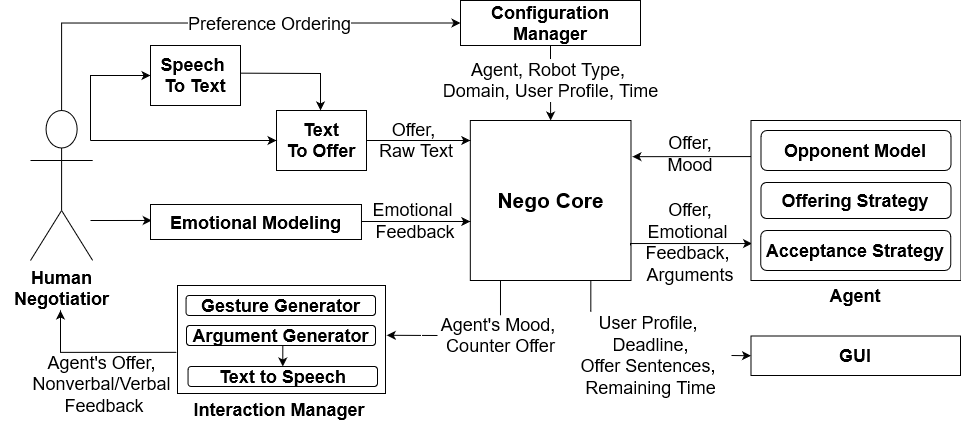

The diagram above was exported from draw.io. Its source (the exported page's mxGraphModel, read from the mxfile embedded in the PNG):
<mxGraphModel dx="2188" dy="714" grid="1" gridSize="10" guides="1" tooltips="1" connect="1" arrows="1" fold="1" page="1" pageScale="1" pageWidth="850" pageHeight="1100" math="0" shadow="0">
  <root>
    <mxCell id="sLbxBBHO_mAaLAO5M0sd-0" />
    <mxCell id="sLbxBBHO_mAaLAO5M0sd-1" parent="sLbxBBHO_mAaLAO5M0sd-0" />
    <mxCell id="rIFMDpwR3EkeAq-sZJzj-26" value="" style="edgeStyle=orthogonalEdgeStyle;rounded=0;orthogonalLoop=1;jettySize=auto;html=1;entryX=0.006;entryY=0.456;entryDx=0;entryDy=0;entryPerimeter=0;" parent="sLbxBBHO_mAaLAO5M0sd-1" target="sLbxBBHO_mAaLAO5M0sd-14" edge="1">
      <mxGeometry relative="1" as="geometry">
        <mxPoint y="320" as="sourcePoint" />
        <mxPoint x="50" y="320" as="targetPoint" />
        <Array as="points">
          <mxPoint x="20" y="320" />
          <mxPoint x="20" y="320" />
        </Array>
      </mxGeometry>
    </mxCell>
    <mxCell id="rIFMDpwR3EkeAq-sZJzj-24" value="" style="endArrow=classic;html=1;rounded=0;entryX=0;entryY=0.5;entryDx=0;entryDy=0;" parent="sLbxBBHO_mAaLAO5M0sd-1" target="rIFMDpwR3EkeAq-sZJzj-22" edge="1">
      <mxGeometry width="50" height="50" relative="1" as="geometry">
        <mxPoint y="240" as="sourcePoint" />
        <mxPoint x="216" y="310" as="targetPoint" />
        <Array as="points">
          <mxPoint y="175" />
        </Array>
      </mxGeometry>
    </mxCell>
    <mxCell id="sLbxBBHO_mAaLAO5M0sd-4" value="&lt;div style=&quot;font-size: 18px;&quot;&gt;Configuration Manager&lt;/div&gt;" style="rounded=0;whiteSpace=wrap;html=1;fontSize=18;movable=1;resizable=1;rotatable=1;deletable=1;editable=1;locked=0;connectable=1;fontStyle=1;align=center;textDirection=ltr;container=0;" parent="sLbxBBHO_mAaLAO5M0sd-1" vertex="1">
      <mxGeometry x="370" y="100" width="180" height="45" as="geometry" />
    </mxCell>
    <mxCell id="sLbxBBHO_mAaLAO5M0sd-7" value="&lt;font style=&quot;font-size: 21px;&quot;&gt;Nego Core&lt;/font&gt;" style="rounded=0;whiteSpace=wrap;html=1;fontSize=18;movable=1;resizable=1;rotatable=1;deletable=1;editable=1;locked=0;connectable=1;fontStyle=1;align=center;textDirection=ltr;container=0;" parent="sLbxBBHO_mAaLAO5M0sd-1" vertex="1">
      <mxGeometry x="379.8170731707317" y="220.00000000000003" width="160.67073170731706" height="160" as="geometry" />
    </mxCell>
    <mxCell id="sLbxBBHO_mAaLAO5M0sd-8" style="edgeStyle=orthogonalEdgeStyle;rounded=0;orthogonalLoop=1;jettySize=auto;html=1;exitX=0.5;exitY=1;exitDx=0;exitDy=0;fontSize=18;movable=1;resizable=1;rotatable=1;deletable=1;editable=1;locked=0;connectable=1;fontStyle=1;align=center;textDirection=ltr;" parent="sLbxBBHO_mAaLAO5M0sd-1" source="sLbxBBHO_mAaLAO5M0sd-4" target="sLbxBBHO_mAaLAO5M0sd-7" edge="1">
      <mxGeometry relative="1" as="geometry" />
    </mxCell>
    <mxCell id="sLbxBBHO_mAaLAO5M0sd-9" value="&lt;div style=&quot;font-size: 18px;&quot;&gt;Agent, Robot Type,&amp;nbsp;&lt;/div&gt;&lt;div style=&quot;font-size: 18px;&quot;&gt;Domain, User Profile, Time&lt;/div&gt;" style="edgeLabel;html=1;align=center;verticalAlign=middle;resizable=1;points=[];fontSize=18;movable=1;rotatable=1;deletable=1;editable=1;locked=0;connectable=1;fontStyle=0;textDirection=ltr;container=0;" parent="sLbxBBHO_mAaLAO5M0sd-8" vertex="1" connectable="0">
      <mxGeometry x="-0.0448" y="-1" relative="1" as="geometry">
        <mxPoint x="1" y="-1" as="offset" />
      </mxGeometry>
    </mxCell>
    <mxCell id="sLbxBBHO_mAaLAO5M0sd-11" value="GUI" style="rounded=0;whiteSpace=wrap;html=1;fontSize=18;movable=1;resizable=1;rotatable=1;deletable=1;editable=1;locked=0;connectable=1;fontStyle=1;align=center;textDirection=ltr;container=0;" parent="sLbxBBHO_mAaLAO5M0sd-1" vertex="1">
      <mxGeometry x="660.49" y="435.5" width="209.51" height="39.5" as="geometry" />
    </mxCell>
    <mxCell id="sLbxBBHO_mAaLAO5M0sd-13" value="&lt;div&gt;Text &lt;br&gt;&lt;/div&gt;&lt;div&gt;To Offer&lt;br&gt;&lt;/div&gt;" style="rounded=0;whiteSpace=wrap;html=1;fontSize=18;movable=1;resizable=1;rotatable=1;deletable=1;editable=1;locked=0;connectable=1;fontStyle=1;align=center;textDirection=ltr;container=0;" parent="sLbxBBHO_mAaLAO5M0sd-1" vertex="1">
      <mxGeometry x="186" y="210" width="90" height="60" as="geometry" />
    </mxCell>
    <mxCell id="sLbxBBHO_mAaLAO5M0sd-14" value="Emotional Modeling " style="rounded=0;whiteSpace=wrap;html=1;fontSize=18;movable=1;resizable=1;rotatable=1;deletable=1;editable=1;locked=0;connectable=1;fontStyle=1;align=center;textDirection=ltr;container=0;" parent="sLbxBBHO_mAaLAO5M0sd-1" vertex="1">
      <mxGeometry x="60" y="304" width="210.98" height="35" as="geometry" />
    </mxCell>
    <mxCell id="sLbxBBHO_mAaLAO5M0sd-15" value="" style="edgeStyle=orthogonalEdgeStyle;rounded=0;orthogonalLoop=1;jettySize=auto;html=1;exitX=1;exitY=0.5;exitDx=0;exitDy=0;fontSize=18;movable=1;resizable=1;rotatable=1;deletable=1;editable=1;locked=0;connectable=1;entryX=0;entryY=0.5;entryDx=0;entryDy=0;fontStyle=0;align=center;textDirection=ltr;" parent="sLbxBBHO_mAaLAO5M0sd-1" edge="1">
      <mxGeometry x="-0.0476" y="1" relative="1" as="geometry">
        <mxPoint x="379.8170731707317" y="321" as="targetPoint" />
        <Array as="points" />
        <mxPoint x="270.9756097560975" y="321" as="sourcePoint" />
        <mxPoint as="offset" />
      </mxGeometry>
    </mxCell>
    <mxCell id="sLbxBBHO_mAaLAO5M0sd-30" style="edgeStyle=orthogonalEdgeStyle;rounded=0;orthogonalLoop=1;jettySize=auto;html=1;exitX=1;exitY=0.5;exitDx=0;exitDy=0;fontSize=18;movable=1;resizable=1;rotatable=1;deletable=1;editable=1;locked=0;connectable=1;fontStyle=1;align=center;textDirection=ltr;" parent="sLbxBBHO_mAaLAO5M0sd-1" source="sLbxBBHO_mAaLAO5M0sd-13" edge="1">
      <mxGeometry relative="1" as="geometry">
        <mxPoint x="379.8170731707317" y="240.00000000000003" as="targetPoint" />
        <Array as="points">
          <mxPoint x="369.4512195121951" y="240.00000000000003" />
        </Array>
      </mxGeometry>
    </mxCell>
    <mxCell id="sLbxBBHO_mAaLAO5M0sd-31" value="&#10;&lt;div style=&quot;font-size: 18px;&quot;&gt;Emotional&amp;nbsp;&lt;/div&gt;&lt;div style=&quot;font-size: 18px;&quot;&gt;Feedback&lt;/div&gt;&#10;&#10;" style="text;html=1;strokeColor=none;fillColor=none;align=center;verticalAlign=middle;whiteSpace=wrap;rounded=0;fontSize=18;textDirection=ltr;container=0;" parent="sLbxBBHO_mAaLAO5M0sd-1" vertex="1">
      <mxGeometry x="295" y="316" width="60" height="30" as="geometry" />
    </mxCell>
    <mxCell id="sLbxBBHO_mAaLAO5M0sd-32" value="&lt;div style=&quot;font-size: 18px;&quot;&gt;Offer,&amp;nbsp;&lt;/div&gt;&lt;div style=&quot;font-size: 18px;&quot;&gt;Raw Text&lt;br&gt;&lt;/div&gt;" style="text;html=1;strokeColor=none;fillColor=none;align=center;verticalAlign=middle;whiteSpace=wrap;rounded=0;fontSize=18;textDirection=ltr;container=0;" parent="sLbxBBHO_mAaLAO5M0sd-1" vertex="1">
      <mxGeometry x="276" y="225" width="100" height="30" as="geometry" />
    </mxCell>
    <mxCell id="sLbxBBHO_mAaLAO5M0sd-37" style="edgeStyle=orthogonalEdgeStyle;rounded=0;orthogonalLoop=1;jettySize=auto;html=1;fontSize=18;movable=1;resizable=1;rotatable=1;deletable=1;editable=1;locked=0;connectable=1;fontStyle=1;exitX=-0.005;exitY=0.619;exitDx=0;exitDy=0;exitPerimeter=0;align=center;textDirection=ltr;" parent="sLbxBBHO_mAaLAO5M0sd-1" source="sLbxBBHO_mAaLAO5M0sd-12" edge="1">
      <mxGeometry relative="1" as="geometry">
        <Array as="points">
          <mxPoint x="-30" y="452" />
        </Array>
        <mxPoint x="880" y="360" as="sourcePoint" />
        <mxPoint x="-30" y="410" as="targetPoint" />
      </mxGeometry>
    </mxCell>
    <mxCell id="sLbxBBHO_mAaLAO5M0sd-12" value="" style="whiteSpace=wrap;html=1;fontSize=18;movable=1;resizable=1;rotatable=1;deletable=1;editable=1;locked=0;connectable=1;fontStyle=1;align=center;textDirection=ltr;container=0;" parent="sLbxBBHO_mAaLAO5M0sd-1" vertex="1">
      <mxGeometry x="87" y="385" width="208" height="108" as="geometry" />
    </mxCell>
    <mxCell id="sLbxBBHO_mAaLAO5M0sd-24" value="&lt;div style=&quot;font-size: 18px;&quot;&gt;Interaction Manager&lt;/div&gt;" style="text;html=1;strokeColor=none;fillColor=none;align=center;verticalAlign=middle;whiteSpace=wrap;rounded=0;fontSize=18;movable=1;resizable=1;rotatable=1;deletable=1;editable=1;locked=0;connectable=1;fontStyle=1;textDirection=ltr;container=0;" parent="sLbxBBHO_mAaLAO5M0sd-1" vertex="1">
      <mxGeometry x="98.5" y="504" width="180" height="10" as="geometry" />
    </mxCell>
    <mxCell id="sLbxBBHO_mAaLAO5M0sd-25" value="Gesture Generator" style="rounded=1;whiteSpace=wrap;html=1;fontSize=18;movable=1;resizable=1;rotatable=1;deletable=1;editable=1;locked=0;connectable=1;fontStyle=1;align=center;textDirection=ltr;container=0;" parent="sLbxBBHO_mAaLAO5M0sd-1" vertex="1">
      <mxGeometry x="95.54999999999995" y="395" width="189.45" height="20" as="geometry" />
    </mxCell>
    <mxCell id="sLbxBBHO_mAaLAO5M0sd-27" value="Argument Generator" style="rounded=1;whiteSpace=wrap;html=1;fontSize=18;movable=1;resizable=1;rotatable=1;deletable=1;editable=1;locked=0;connectable=1;fontStyle=1;align=center;textDirection=ltr;container=0;" parent="sLbxBBHO_mAaLAO5M0sd-1" vertex="1">
      <mxGeometry x="96" y="425" width="189" height="20" as="geometry" />
    </mxCell>
    <mxCell id="sLbxBBHO_mAaLAO5M0sd-29" value="Text to Speech" style="rounded=1;whiteSpace=wrap;html=1;fontSize=18;movable=1;resizable=1;rotatable=1;deletable=1;editable=1;locked=0;connectable=1;fontStyle=1;align=center;textDirection=ltr;container=0;" parent="sLbxBBHO_mAaLAO5M0sd-1" vertex="1">
      <mxGeometry x="97.54999999999995" y="466" width="189.45" height="20" as="geometry" />
    </mxCell>
    <mxCell id="sLbxBBHO_mAaLAO5M0sd-26" style="edgeStyle=orthogonalEdgeStyle;rounded=0;orthogonalLoop=1;jettySize=auto;html=1;exitX=0.5;exitY=1;exitDx=0;exitDy=0;entryX=0.5;entryY=0;entryDx=0;entryDy=0;fontSize=18;fontStyle=1;align=center;textDirection=ltr;" parent="sLbxBBHO_mAaLAO5M0sd-1" source="sLbxBBHO_mAaLAO5M0sd-27" target="sLbxBBHO_mAaLAO5M0sd-29" edge="1">
      <mxGeometry relative="1" as="geometry" />
    </mxCell>
    <mxCell id="sLbxBBHO_mAaLAO5M0sd-34" value="&lt;div style=&quot;font-size: 18px;&quot;&gt;Agent's Mood,&amp;nbsp;&lt;/div&gt;&lt;div style=&quot;font-size: 18px;&quot;&gt;Counter Offer&lt;/div&gt;" style="text;html=1;strokeColor=none;fillColor=none;align=center;verticalAlign=middle;whiteSpace=wrap;rounded=0;fontSize=18;textDirection=ltr;container=0;" parent="sLbxBBHO_mAaLAO5M0sd-1" vertex="1">
      <mxGeometry x="347" y="414.5" width="127" height="41" as="geometry" />
    </mxCell>
    <mxCell id="sLbxBBHO_mAaLAO5M0sd-16" style="edgeStyle=orthogonalEdgeStyle;rounded=0;orthogonalLoop=1;jettySize=auto;html=1;fontSize=18;movable=1;resizable=1;rotatable=1;deletable=1;editable=1;locked=0;connectable=1;fontStyle=1;align=center;textDirection=ltr;exitX=0.005;exitY=0.769;exitDx=0;exitDy=0;entryX=0.997;entryY=0.781;entryDx=0;entryDy=0;entryPerimeter=0;endArrow=none;endFill=0;startArrow=classic;startFill=1;exitPerimeter=0;" parent="sLbxBBHO_mAaLAO5M0sd-1" source="sLbxBBHO_mAaLAO5M0sd-10" target="sLbxBBHO_mAaLAO5M0sd-7" edge="1">
      <mxGeometry relative="1" as="geometry">
        <mxPoint x="550" y="345" as="targetPoint" />
        <mxPoint x="710" y="250" as="sourcePoint" />
        <Array as="points">
          <mxPoint x="540" y="343" />
        </Array>
      </mxGeometry>
    </mxCell>
    <mxCell id="sLbxBBHO_mAaLAO5M0sd-22" style="edgeStyle=orthogonalEdgeStyle;rounded=0;orthogonalLoop=1;jettySize=auto;html=1;fontSize=18;movable=1;resizable=1;rotatable=1;deletable=1;editable=1;locked=0;connectable=1;fontStyle=1;align=center;textDirection=ltr;entryX=1.009;entryY=0.226;entryDx=0;entryDy=0;entryPerimeter=0;" parent="sLbxBBHO_mAaLAO5M0sd-1" target="sLbxBBHO_mAaLAO5M0sd-7" edge="1">
      <mxGeometry relative="1" as="geometry">
        <mxPoint x="540.4917682926828" y="296.0600000000001" as="targetPoint" />
        <Array as="points">
          <mxPoint x="760" y="256" />
          <mxPoint x="760" y="256" />
        </Array>
        <mxPoint x="660" y="256" as="sourcePoint" />
      </mxGeometry>
    </mxCell>
    <mxCell id="sLbxBBHO_mAaLAO5M0sd-10" value="" style="whiteSpace=wrap;html=1;fontSize=18;movable=1;resizable=1;rotatable=1;deletable=1;editable=1;locked=0;connectable=1;fontStyle=1;align=center;textDirection=ltr;container=0;" parent="sLbxBBHO_mAaLAO5M0sd-1" vertex="1">
      <mxGeometry x="660.49" y="220" width="210" height="160" as="geometry" />
    </mxCell>
    <mxCell id="sLbxBBHO_mAaLAO5M0sd-18" value="&lt;div style=&quot;font-size: 18px;&quot;&gt;Agent&lt;/div&gt;" style="text;html=1;strokeColor=none;fillColor=none;align=center;verticalAlign=middle;whiteSpace=wrap;rounded=0;fontSize=18;movable=1;resizable=1;rotatable=1;deletable=1;editable=1;locked=0;connectable=1;fontStyle=1;textDirection=ltr;container=0;" parent="sLbxBBHO_mAaLAO5M0sd-1" vertex="1">
      <mxGeometry x="734.391219512195" y="380" width="62.19512195121951" height="30" as="geometry" />
    </mxCell>
    <mxCell id="sLbxBBHO_mAaLAO5M0sd-19" value="Opponent Model" style="rounded=1;whiteSpace=wrap;html=1;fontSize=18;movable=1;resizable=1;rotatable=1;deletable=1;editable=1;locked=0;connectable=1;fontStyle=1;align=center;textDirection=ltr;container=0;" parent="sLbxBBHO_mAaLAO5M0sd-1" vertex="1">
      <mxGeometry x="670.49" y="230" width="190" height="40" as="geometry" />
    </mxCell>
    <mxCell id="sLbxBBHO_mAaLAO5M0sd-20" value="Acceptance Strategy" style="rounded=1;whiteSpace=wrap;html=1;fontSize=18;movable=1;resizable=1;rotatable=1;deletable=1;editable=1;locked=0;connectable=1;fontStyle=1;align=center;textDirection=ltr;container=0;" parent="sLbxBBHO_mAaLAO5M0sd-1" vertex="1">
      <mxGeometry x="670.25" y="330" width="190" height="40" as="geometry" />
    </mxCell>
    <mxCell id="sLbxBBHO_mAaLAO5M0sd-21" value="Offering Strategy" style="rounded=1;whiteSpace=wrap;html=1;fontSize=18;movable=1;resizable=1;rotatable=1;deletable=1;editable=1;locked=0;connectable=1;fontStyle=1;align=center;textDirection=ltr;container=0;" parent="sLbxBBHO_mAaLAO5M0sd-1" vertex="1">
      <mxGeometry x="670.49" y="282" width="190" height="36" as="geometry" />
    </mxCell>
    <mxCell id="rIFMDpwR3EkeAq-sZJzj-13" value="" style="edgeStyle=orthogonalEdgeStyle;rounded=0;orthogonalLoop=1;jettySize=auto;html=1;endArrow=none;endFill=0;startArrow=none;startFill=0;entryX=0.75;entryY=1;entryDx=0;entryDy=0;exitX=0.119;exitY=0.007;exitDx=0;exitDy=0;exitPerimeter=0;" parent="sLbxBBHO_mAaLAO5M0sd-1" source="sLbxBBHO_mAaLAO5M0sd-35" target="sLbxBBHO_mAaLAO5M0sd-7" edge="1">
      <mxGeometry relative="1" as="geometry">
        <mxPoint x="520.4878048780488" y="410" as="sourcePoint" />
        <mxPoint x="520.4878048780488" y="380" as="targetPoint" />
        <Array as="points">
          <mxPoint x="500" y="411" />
        </Array>
      </mxGeometry>
    </mxCell>
    <mxCell id="sLbxBBHO_mAaLAO5M0sd-35" value="&lt;div style=&quot;font-size: 18px;&quot;&gt;User Profile,&amp;nbsp;&lt;/div&gt;&lt;div style=&quot;font-size: 18px;&quot;&gt;Deadline,&lt;/div&gt;&lt;div style=&quot;font-size: 18px;&quot;&gt;Offer Sentences,&amp;nbsp;&lt;/div&gt;&lt;div style=&quot;font-size: 18px;&quot;&gt;Remaining Time&lt;/div&gt;" style="text;html=1;strokeColor=none;fillColor=none;align=center;verticalAlign=middle;whiteSpace=wrap;rounded=0;fontSize=18;textDirection=ltr;container=0;" parent="sLbxBBHO_mAaLAO5M0sd-1" vertex="1">
      <mxGeometry x="480" y="410" width="161" height="90" as="geometry" />
    </mxCell>
    <mxCell id="rIFMDpwR3EkeAq-sZJzj-9" value="" style="endArrow=none;html=1;rounded=0;entryX=0.496;entryY=0.007;entryDx=0;entryDy=0;endFill=0;entryPerimeter=0;" parent="sLbxBBHO_mAaLAO5M0sd-1" target="sLbxBBHO_mAaLAO5M0sd-34" edge="1">
      <mxGeometry width="50" height="50" relative="1" as="geometry">
        <mxPoint x="410" y="380" as="sourcePoint" />
        <mxPoint x="480" y="400" as="targetPoint" />
        <Array as="points" />
      </mxGeometry>
    </mxCell>
    <mxCell id="rIFMDpwR3EkeAq-sZJzj-11" value="" style="endArrow=classic;html=1;rounded=0;exitX=0;exitY=0.5;exitDx=0;exitDy=0;entryX=1.006;entryY=0.461;entryDx=0;entryDy=0;entryPerimeter=0;" parent="sLbxBBHO_mAaLAO5M0sd-1" source="sLbxBBHO_mAaLAO5M0sd-34" target="sLbxBBHO_mAaLAO5M0sd-12" edge="1">
      <mxGeometry width="50" height="50" relative="1" as="geometry">
        <mxPoint x="400.5" y="462" as="sourcePoint" />
        <mxPoint x="300" y="431" as="targetPoint" />
      </mxGeometry>
    </mxCell>
    <mxCell id="rIFMDpwR3EkeAq-sZJzj-28" value="&lt;div&gt;&lt;br&gt;&lt;/div&gt;&lt;div&gt;&lt;br&gt;&lt;/div&gt;" style="edgeLabel;html=1;align=center;verticalAlign=middle;resizable=0;points=[];container=0;" parent="rIFMDpwR3EkeAq-sZJzj-11" connectable="0" vertex="1">
      <mxGeometry x="-0.3471" relative="1" as="geometry">
        <mxPoint as="offset" />
      </mxGeometry>
    </mxCell>
    <mxCell id="rIFMDpwR3EkeAq-sZJzj-17" value="&lt;br&gt;&lt;br&gt;&lt;div&gt;Agent's Offer,&amp;nbsp; &lt;br&gt;&lt;/div&gt;&lt;div&gt;Nonverbal/Verbal&amp;nbsp;&lt;/div&gt;&lt;div&gt;Feedback&lt;/div&gt;" style="text;html=1;strokeColor=none;fillColor=none;align=center;verticalAlign=middle;whiteSpace=wrap;rounded=0;fontSize=18;textDirection=ltr;container=0;" parent="sLbxBBHO_mAaLAO5M0sd-1" vertex="1">
      <mxGeometry x="-90" y="420" width="208" height="84" as="geometry" />
    </mxCell>
    <mxCell id="rIFMDpwR3EkeAq-sZJzj-21" value="&lt;div style=&quot;font-size: 18px;&quot;&gt;&amp;nbsp;Offer,&amp;nbsp;&lt;/div&gt;&lt;div style=&quot;font-size: 18px;&quot;&gt;Emotional&amp;nbsp;&lt;/div&gt;&lt;div style=&quot;font-size: 18px;&quot;&gt;Feedback,&amp;nbsp;&lt;/div&gt;&lt;div style=&quot;font-size: 18px;&quot;&gt;Arguments&lt;/div&gt;" style="text;html=1;strokeColor=none;fillColor=none;align=center;verticalAlign=middle;whiteSpace=wrap;rounded=0;container=0;" parent="sLbxBBHO_mAaLAO5M0sd-1" vertex="1">
      <mxGeometry x="540.49" y="300" width="120" height="83" as="geometry" />
    </mxCell>
    <mxCell id="rIFMDpwR3EkeAq-sZJzj-22" value="&lt;div&gt;Speech&amp;nbsp;&lt;/div&gt;&lt;div&gt;To Text&lt;/div&gt;" style="rounded=0;whiteSpace=wrap;html=1;fontSize=18;movable=1;resizable=1;rotatable=1;deletable=1;editable=1;locked=0;connectable=1;fontStyle=1;align=center;textDirection=ltr;container=0;" parent="sLbxBBHO_mAaLAO5M0sd-1" vertex="1">
      <mxGeometry x="60.00000000000001" y="145" width="90" height="60" as="geometry" />
    </mxCell>
    <mxCell id="sLbxBBHO_mAaLAO5M0sd-41" value="" style="endArrow=classic;html=1;rounded=0;entryX=0.489;entryY=-0.001;entryDx=0;entryDy=0;exitX=1.004;exitY=0.461;exitDx=0;exitDy=0;exitPerimeter=0;entryPerimeter=0;" parent="sLbxBBHO_mAaLAO5M0sd-1" source="rIFMDpwR3EkeAq-sZJzj-22" target="sLbxBBHO_mAaLAO5M0sd-13" edge="1">
      <mxGeometry width="50" height="50" relative="1" as="geometry">
        <mxPoint x="150.62999999999988" y="163.94" as="sourcePoint" />
        <mxPoint x="186" y="224.99999999999994" as="targetPoint" />
        <Array as="points">
          <mxPoint x="230" y="173" />
        </Array>
      </mxGeometry>
    </mxCell>
    <mxCell id="sLbxBBHO_mAaLAO5M0sd-3" value="&lt;div style=&quot;font-size: 18px;&quot;&gt;&lt;font style=&quot;font-size: 18px;&quot;&gt;Human&lt;/font&gt;&lt;/div&gt;&lt;div style=&quot;font-size: 18px;&quot;&gt;&lt;font style=&quot;font-size: 18px;&quot;&gt;Negotiatior&lt;/font&gt;&lt;br style=&quot;font-size: 18px;&quot;&gt;&lt;/div&gt;" style="shape=umlActor;verticalLabelPosition=bottom;verticalAlign=top;html=1;outlineConnect=0;fontSize=18;movable=1;resizable=1;rotatable=1;deletable=1;editable=1;locked=0;connectable=1;fontStyle=1;align=center;textDirection=ltr;container=0;" parent="sLbxBBHO_mAaLAO5M0sd-1" vertex="1">
      <mxGeometry x="-60" y="210" width="62.2" height="150" as="geometry" />
    </mxCell>
    <mxCell id="sLbxBBHO_mAaLAO5M0sd-5" style="edgeStyle=orthogonalEdgeStyle;rounded=0;orthogonalLoop=1;jettySize=auto;html=1;entryX=0;entryY=0.5;entryDx=0;entryDy=0;fontSize=18;movable=1;resizable=1;rotatable=1;deletable=1;editable=1;locked=0;connectable=1;fontStyle=1;align=center;textDirection=ltr;exitX=0.5;exitY=0;exitDx=0;exitDy=0;exitPerimeter=0;" parent="sLbxBBHO_mAaLAO5M0sd-1" source="sLbxBBHO_mAaLAO5M0sd-3" target="sLbxBBHO_mAaLAO5M0sd-4" edge="1">
      <mxGeometry relative="1" as="geometry">
        <mxPoint x="-20" y="125" as="sourcePoint" />
      </mxGeometry>
    </mxCell>
    <mxCell id="sLbxBBHO_mAaLAO5M0sd-6" value="Preference Ordering" style="edgeLabel;html=1;align=center;verticalAlign=middle;resizable=1;points=[];fontSize=18;movable=1;rotatable=1;deletable=1;editable=1;locked=0;connectable=1;fontStyle=0;textDirection=ltr;container=0;" parent="sLbxBBHO_mAaLAO5M0sd-5" vertex="1" connectable="0">
      <mxGeometry x="-0.0069" relative="1" as="geometry">
        <mxPoint x="54" as="offset" />
      </mxGeometry>
    </mxCell>
    <mxCell id="rIFMDpwR3EkeAq-sZJzj-31" value="&lt;br&gt;&lt;div style=&quot;font-size: 18px;&quot;&gt;Offer,&lt;/div&gt;&lt;div style=&quot;font-size: 18px;&quot;&gt;Mood&lt;br&gt;&lt;/div&gt;&lt;div style=&quot;font-size: 18px;&quot;&gt;&lt;br&gt;&lt;/div&gt;&lt;br&gt;" style="text;html=1;strokeColor=none;fillColor=none;align=center;verticalAlign=middle;whiteSpace=wrap;rounded=0;" parent="sLbxBBHO_mAaLAO5M0sd-1" vertex="1">
      <mxGeometry x="570.49" y="249" width="60" height="30" as="geometry" />
    </mxCell>
    <mxCell id="rIFMDpwR3EkeAq-sZJzj-37" value="" style="endArrow=classic;html=1;rounded=0;exitX=1;exitY=0.5;exitDx=0;exitDy=0;entryX=0;entryY=0.5;entryDx=0;entryDy=0;" parent="sLbxBBHO_mAaLAO5M0sd-1" source="sLbxBBHO_mAaLAO5M0sd-35" target="sLbxBBHO_mAaLAO5M0sd-11" edge="1">
      <mxGeometry width="50" height="50" relative="1" as="geometry">
        <mxPoint x="440" y="360" as="sourcePoint" />
        <mxPoint x="490" y="310" as="targetPoint" />
      </mxGeometry>
    </mxCell>
    <mxCell id="ZO8cGRWDusBRFspishQ--3" value="" style="endArrow=classic;html=1;rounded=0;entryX=0;entryY=0.5;entryDx=0;entryDy=0;" edge="1" parent="sLbxBBHO_mAaLAO5M0sd-1" target="sLbxBBHO_mAaLAO5M0sd-13">
      <mxGeometry width="50" height="50" relative="1" as="geometry">
        <mxPoint y="240" as="sourcePoint" />
        <mxPoint x="70" y="185" as="targetPoint" />
        <Array as="points">
          <mxPoint x="50" y="240" />
          <mxPoint x="120" y="240" />
        </Array>
      </mxGeometry>
    </mxCell>
  </root>
</mxGraphModel>